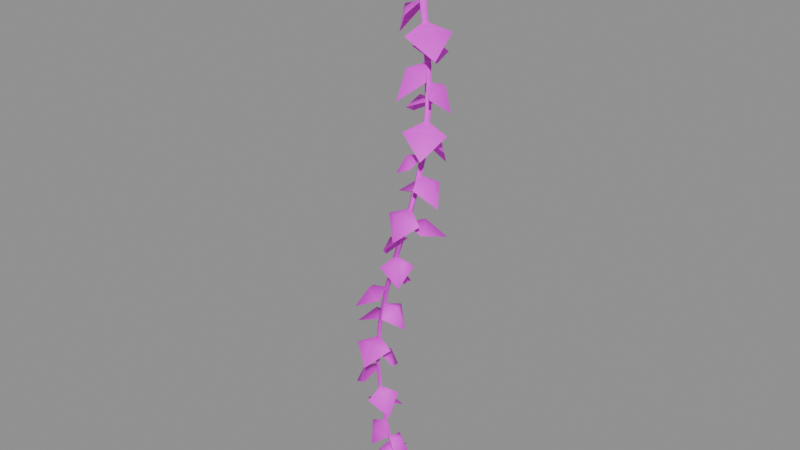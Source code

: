 # Source: vine-pendant.blend  (saved by Blender 5.2.44; exported with 4.5.12 LTS)
import bpy
from mathutils import Matrix  # noqa: F401  (used for matrix-valued properties, if any)

bpy.ops.wm.read_factory_settings(use_empty=True)
scene = bpy.context.scene
scene.name = 'Scene'

# ---- images (referenced by path relative to the original .blend; pixels are not part of the script)
import os
ASSET_DIR = os.environ.get("B2B_ASSET_DIR", "")  # directory of the original .blend (textures are referenced by path, not embedded)
HERE = os.path.dirname(os.path.abspath(__file__))  # packed textures are extracted next to this script under _unpacked/

def load_image(name, relpath, width, height, colorspace="sRGB"):
    """Load a texture the original file referenced (path relative to the .blend, or extracted next to this script)."""
    p = next((c for c in (os.path.join(HERE, relpath), os.path.join(ASSET_DIR, relpath)) if relpath and os.path.exists(c)), "")
    if p:
        img = bpy.data.images.load(p, check_existing=True)
        img.name = name
    else:  # same state as the original file: an image datablock whose file is absent (Cycles renders it pink)
        img = bpy.data.images.new(name, width, height)
        img.source = "FILE"
        img.filepath = "//" + (relpath or name)
    img.colorspace_settings.name = colorspace
    return img
img_botany_palette_basecolor = load_image('botany_palette_basecolor', 'textures/botany_palette_basecolor.png', 1024, 1024, 'sRGB')

# ---- materials (node trees are filled in below, after node groups)
mat_botany___leaf_and_stem_palette = bpy.data.materials.new('Botany • leaf and stem palette')

# ---- material node trees
mat_botany___leaf_and_stem_palette.use_nodes = True; mat_botany___leaf_and_stem_palette.node_tree.nodes.clear()
_N = mat_botany___leaf_and_stem_palette.node_tree.nodes; _L = mat_botany___leaf_and_stem_palette.node_tree.links
n0 = _N.new('ShaderNodeBsdfPrincipled'); n0.name = 'Principled BSDF'; n0.location = (-200, 100)
n0.inputs[2].default_value = 0.62
n0.inputs[3].default_value = 1.45
n0.inputs[10].default_value = 0.005
n1 = _N.new('ShaderNodeOutputMaterial'); n1.name = 'Material Output'; n1.location = (200, 100)
n2 = _N.new('ShaderNodeTexImage'); n2.name = 'Image Texture'; n2.location = (-500, 300)
n2.image = img_botany_palette_basecolor
_L.new(n0.outputs[0], n1.inputs[0])
_L.new(n2.outputs[0], n0.inputs[0])
n1.is_active_output = True

# ---- meshes
me_vine_pendant_mesh = bpy.data.meshes.new('vine_pendant_mesh')
me_vine_pendant_mesh.from_pydata([(0.0, -0.009989, -0.000474), (-0.009995, 1.432e-05, -0.0003018), (-1.224e-18, 0.009989, 0.000474), (0.009995, -1.432e-05, 0.0003018), (0.002649, -0.005461, -0.08798), (-0.006963, 0.004177, -0.08803), (0.002647, 0.01376, -0.08702), (0.01226, 0.004127, -0.08697), (0.009595, -0.0005103, -0.1755), (0.0003802, 0.008768, -0.1758), (0.009593, 0.01797, -0.1745), (0.01881, 0.008688, -0.1742), (0.01812, 0.004047, -0.2629), (0.009285, 0.01295, -0.2633), (0.01813, 0.02178, -0.2621), (0.02697, 0.01288, -0.2617), (0.02458, 0.007415, -0.3502), (0.01611, 0.01594, -0.3504), (0.02461, 0.02441, -0.3498), (0.03309, 0.01589, -0.3496), (0.02548, 0.008895, -0.4375), (0.01737, 0.01704, -0.4372), (0.02551, 0.02515, -0.4375), (0.03361, 0.017, -0.4378), (0.01853, 0.007963, -0.5248), (0.01083, 0.01574, -0.524), (0.01852, 0.02346, -0.5252), (0.02621, 0.01568, -0.526), (0.003497, 0.004327, -0.6121), (-0.003767, 0.01174, -0.611), (0.003417, 0.01905, -0.6129), (0.01068, 0.01164, -0.614), (-0.01746, -0.002033, -0.6994), (-0.02433, 0.005008, -0.6983), (-0.01762, 0.01191, -0.7006), (-0.01075, 0.00487, -0.7017), (-0.04008, -0.01084, -0.7868), (-0.04664, -0.004203, -0.786), (-0.04031, 0.002323, -0.7882), (-0.03374, -0.004318, -0.789), (-0.05885, -0.02154, -0.8742), (-0.06515, -0.01535, -0.874), (-0.05911, -0.00915, -0.8758), (-0.05281, -0.01535, -0.876), (-0.06828, -0.03332, -0.9617), (-0.07428, -0.02761, -0.9623), (-0.06853, -0.02169, -0.9633), (-0.06253, -0.02741, -0.9627), (-0.0643, -0.04518, -1.049), (-0.06987, -0.03994, -1.051), (-0.06454, -0.03428, -1.051), (-0.05897, -0.03952, -1.049), (-0.04546, -0.05599, -1.137), (-0.05051, -0.05119, -1.139), (-0.04571, -0.04582, -1.138), (-0.04066, -0.05061, -1.136), (-0.01363, -0.0646, -1.225), (-0.01818, -0.06019, -1.227), (-0.01394, -0.05515, -1.225), (-0.009386, -0.05955, -1.223), (0.02606, -0.06994, -1.312), (0.02187, -0.06588, -1.314), (0.02564, -0.06122, -1.313), (0.02983, -0.06527, -1.311), (0.06593, -0.07111, -1.4), (0.06207, -0.0674, -1.402), (0.06547, -0.06313, -1.4), (0.06933, -0.06685, -1.398), (0.06702, -0.06718, -1.403), (0.001741, 0.002729, -0.05752), (0.02751, 0.04574, -0.07301), (0.02751, -0.04028, -0.07301), (0.04307, 0.002729, -0.05383), (0.07448, 0.002729, -0.1068), (0.003517, 0.004724, -0.09844), (-0.04053, -0.005478, -0.1133), (0.009826, 0.0495, -0.1133), (-0.02629, 0.03203, -0.09545), (-0.04981, 0.05357, -0.1459), (0.006759, 0.00686, -0.1393), (0.04693, -0.02105, -0.1573), (-0.02793, -0.02763, -0.1573), (0.01105, -0.04201, -0.1374), (0.0145, -0.08133, -0.197), (0.01009, 0.008973, -0.1801), (-0.004915, 0.05848, -0.1911), (0.0618, 0.007344, -0.1911), (0.03599, 0.04276, -0.1688), (0.06259, 0.07746, -0.217), (0.01407, 0.01092, -0.2209), (0.001924, -0.02793, -0.2443), (-0.01068, 0.04325, -0.2443), (-0.02438, 0.004118, -0.2332), (-0.0361, 0.002043, -0.2921), (0.01805, 0.01288, -0.2617), (0.06327, 0.04199, -0.2824), (0.01086, -0.04043, -0.2824), (0.05385, -0.00989, -0.2653), (0.07077, -0.02065, -0.3257), (0.02109, 0.01429, -0.3026), (-0.022, 0.0232, -0.3229), (0.05389, 0.04362, -0.3229), (0.01109, 0.05144, -0.3094), (0.00692, 0.06696, -0.3651), (0.02412, 0.01569, -0.3435), (0.05494, -0.02755, -0.3671), (-0.02899, 0.01601, -0.3671), (0.002905, -0.02518, -0.3503), (-0.006653, -0.04359, -0.4162), (0.02495, 0.01635, -0.3845), (0.02518, 0.06688, -0.4041), (0.05772, -0.02212, -0.4041), (0.05939, 0.02894, -0.3899), (0.07015, 0.03287, -0.4446), (0.02537, 0.01687, -0.4255), (-0.009243, -0.01137, -0.438), (0.02073, 0.0613, -0.438), (-0.006059, 0.02983, -0.4211), (-0.03008, 0.03973, -0.4653), (0.02319, 0.01659, -0.4664), (0.07354, 0.01745, -0.4887), (-0.009703, -0.02154, -0.4887), (0.04074, -0.02087, -0.474), (0.04716, -0.03458, -0.5348), (0.01993, 0.01598, -0.5073), (-0.01282, 0.04639, -0.528), (0.06419, 0.02227, -0.528), (0.03137, 0.05248, -0.5147), (0.03573, 0.0664, -0.5707), (0.01458, 0.01466, -0.5479), (0.01754, -0.02943, -0.5606), (-0.02222, 0.03911, -0.5606), (-0.01353, -0.001648, -0.5447), (-0.03305, -0.01297, -0.5882), (0.007627, 0.0128, -0.5883), (0.03684, 0.04298, -0.6068), (0.02153, -0.02684, -0.6068), (0.04596, 0.004393, -0.5923), (0.06765, -0.0003642, -0.646), (-0.0003634, 0.01046, -0.6284), (-0.0475, 0.01259, -0.6411), (0.01354, 0.05555, -0.6411), (-0.02476, 0.04513, -0.621), (-0.0477, 0.07772, -0.67), (-0.009909, 0.007392, -0.6682), (0.03373, -0.01733, -0.6897), (-0.05839, -0.005446, -0.6897), (-0.01493, -0.03153, -0.6756), (-0.01654, -0.04401, -0.734), (-0.01959, 0.004106, -0.7079), (-0.02151, 0.05333, -0.7167), (0.02861, -0.00607, -0.7167), (0.01176, 0.03056, -0.6946), (0.04688, 0.06019, -0.7384), (-0.02982, -4.789e-05, -0.7474), (-0.04707, -0.04006, -0.7636), (-0.04376, 0.04123, -0.7636), (-0.06122, 0.001231, -0.7508), (-0.07276, 0.001701, -0.797), (-0.04005, -0.004202, -0.7869), (-0.002506, 0.01062, -0.8062), (-0.05463, -0.04183, -0.8062), (-0.01608, -0.02802, -0.795), (-0.008723, -0.03533, -0.8456), (-0.04862, -0.009233, -0.8267), (-0.08962, 0.004845, -0.8438), (-0.009116, 0.008624, -0.8438), (-0.05014, 0.02317, -0.8312), (-0.05068, 0.03465, -0.8791), (-0.05716, -0.01428, -0.8666), (-0.04637, -0.05621, -0.8795), (-0.1004, -0.01123, -0.8795), (-0.08186, -0.04392, -0.8617), (-0.1031, -0.06945, -0.9083), (-0.06241, -0.01977, -0.9068), (-0.04829, 0.02301, -0.9234), (-0.03742, -0.05725, -0.9234), (-0.02695, -0.01497, -0.9084), (-0.007969, -0.0124, -0.9584), (-0.06676, -0.02538, -0.9472), (-0.1137, -0.04927, -0.9585), (-0.06076, 0.0269, -0.9585), (-0.09714, -0.004284, -0.9377), (-0.125, 0.01505, -0.984), (-0.06726, -0.03103, -0.9877), (-0.02159, -0.04613, -1.002), (-0.102, -0.06429, -1.002), (-0.05862, -0.06926, -0.9833), (-0.05182, -0.09939, -1.033), (-0.06541, -0.03671, -1.028), (-0.0975, 0.0008753, -1.042), (-0.01674, -0.04531, -1.042), (-0.05015, -0.01003, -1.026), (-0.04229, 0.003724, -1.07), (-0.06043, -0.0421, -1.069), (-0.066, -0.08809, -1.084), (-0.09167, -0.0079, -1.084), (-0.09305, -0.05254, -1.068), (-0.1119, -0.05857, -1.115), (-0.05186, -0.04718, -1.108), (-0.02059, -0.02047, -1.127), (-0.05186, -0.08831, -1.127), (-0.02075, -0.06152, -1.114), (-0.008881, -0.06699, -1.165), (-0.04186, -0.05196, -1.148), (-0.0893, -0.04899, -1.157), (-0.01073, -0.01602, -1.157), (-0.054, -0.02302, -1.139), (-0.06509, 0.003402, -1.179), (-0.02791, -0.05589, -1.186), (0.002135, -0.08143, -1.204), (-0.06733, -0.05652, -1.204), (-0.03818, -0.08454, -1.193), (-0.04065, -0.09143, -1.24), (-0.01396, -0.05982, -1.225), (-0.01637, -0.02146, -1.236), (0.01632, -0.08351, -1.236), (0.01039, -0.047, -1.223), (0.02505, -0.03927, -1.261), (0.002901, -0.06228, -1.262), (-0.03017, -0.1049, -1.27), (-0.004978, -0.008901, -1.27), (-0.02638, -0.05459, -1.249), (-0.0556, -0.04693, -1.289), (0.0198, -0.06471, -1.299), (0.06977, -0.05166, -1.317), (-0.01272, -0.1048, -1.317), (0.03848, -0.09368, -1.303), (0.04369, -0.1018, -1.355), (0.03676, -0.066, -1.336), (-0.008538, -0.03941, -1.349), (0.08831, -0.05594, -1.349), (0.04212, -0.03461, -1.331), (0.04555, -0.01448, -1.376), (0.05376, -0.06666, -1.374), (0.05975, -0.1131, -1.382), (0.01021, -0.04934, -1.382), (0.02765, -0.08693, -1.362), (-3.235e-05, -0.1084, -1.401)], [], [(0, 5, 4), (1, 6, 5), (2, 7, 6), (3, 4, 7), (4, 9, 8), (5, 10, 9), (6, 11, 10), (7, 8, 11), (8, 13, 12), (9, 14, 13), (10, 15, 14), (11, 12, 15), (12, 17, 16), (13, 18, 17), (14, 19, 18), (15, 16, 19), (16, 21, 20), (17, 22, 21), (18, 23, 22), (19, 20, 23), (20, 25, 24), (21, 26, 25), (22, 27, 26), (23, 24, 27), (24, 29, 28), (25, 30, 29), (26, 31, 30), (27, 28, 31), (28, 33, 32), (29, 34, 33), (30, 35, 34), (31, 32, 35), (32, 37, 36), (33, 38, 37), (34, 39, 38), (35, 36, 39), (36, 41, 40), (37, 42, 41), (38, 43, 42), (39, 40, 43), (40, 45, 44), (41, 46, 45), (42, 47, 46), (43, 44, 47), (44, 49, 48), (45, 50, 49), (46, 51, 50), (47, 48, 51), (48, 53, 52), (49, 54, 53), (50, 55, 54), (51, 52, 55), (52, 57, 56), (53, 58, 57), (54, 59, 58), (55, 56, 59), (56, 61, 60), (57, 62, 61), (58, 63, 62), (59, 60, 63), (60, 65, 64), (61, 66, 65), (62, 67, 66), (63, 64, 67), (64, 65, 68), (65, 66, 68), (66, 67, 68), (67, 64, 68), (69, 72, 70), (69, 71, 72), (70, 72, 73), (72, 71, 73), (74, 77, 75), (74, 76, 77), (75, 77, 78), (77, 76, 78), (79, 82, 80), (79, 81, 82), (80, 82, 83), (82, 81, 83), (84, 87, 85), (84, 86, 87), (85, 87, 88), (87, 86, 88), (89, 92, 90), (89, 91, 92), (90, 92, 93), (92, 91, 93), (94, 97, 95), (94, 96, 97), (95, 97, 98), (97, 96, 98), (99, 102, 100), (99, 101, 102), (100, 102, 103), (102, 101, 103), (104, 107, 105), (104, 106, 107), (105, 107, 108), (107, 106, 108), (109, 112, 110), (109, 111, 112), (110, 112, 113), (112, 111, 113), (114, 117, 115), (114, 116, 117), (115, 117, 118), (117, 116, 118), (119, 122, 120), (119, 121, 122), (120, 122, 123), (122, 121, 123), (124, 127, 125), (124, 126, 127), (125, 127, 128), (127, 126, 128), (129, 132, 130), (129, 131, 132), (130, 132, 133), (132, 131, 133), (134, 137, 135), (134, 136, 137), (135, 137, 138), (137, 136, 138), (139, 142, 140), (139, 141, 142), (140, 142, 143), (142, 141, 143), (144, 147, 145), (144, 146, 147), (145, 147, 148), (147, 146, 148), (149, 152, 150), (149, 151, 152), (150, 152, 153), (152, 151, 153), (154, 157, 155), (154, 156, 157), (155, 157, 158), (157, 156, 158), (159, 162, 160), (159, 161, 162), (160, 162, 163), (162, 161, 163), (164, 167, 165), (164, 166, 167), (165, 167, 168), (167, 166, 168), (169, 172, 170), (169, 171, 172), (170, 172, 173), (172, 171, 173), (174, 177, 175), (174, 176, 177), (175, 177, 178), (177, 176, 178), (179, 182, 180), (179, 181, 182), (180, 182, 183), (182, 181, 183), (184, 187, 185), (184, 186, 187), (185, 187, 188), (187, 186, 188), (189, 192, 190), (189, 191, 192), (190, 192, 193), (192, 191, 193), (194, 197, 195), (194, 196, 197), (195, 197, 198), (197, 196, 198), (199, 202, 200), (199, 201, 202), (200, 202, 203), (202, 201, 203), (204, 207, 205), (204, 206, 207), (205, 207, 208), (207, 206, 208), (209, 212, 210), (209, 211, 212), (210, 212, 213), (212, 211, 213), (214, 217, 215), (214, 216, 217), (215, 217, 218), (217, 216, 218), (219, 222, 220), (219, 221, 222), (220, 222, 223), (222, 221, 223), (224, 227, 225), (224, 226, 227), (225, 227, 228), (227, 226, 228), (229, 232, 230), (229, 231, 232), (230, 232, 233), (232, 231, 233), (234, 237, 235), (234, 236, 237), (235, 237, 238), (237, 236, 238), (0, 1, 5), (1, 2, 6), (2, 3, 7), (3, 0, 4), (4, 5, 9), (5, 6, 10), (6, 7, 11), (7, 4, 8), (8, 9, 13), (9, 10, 14), (10, 11, 15), (11, 8, 12), (12, 13, 17), (13, 14, 18), (14, 15, 19), (15, 12, 16), (16, 17, 21), (17, 18, 22), (18, 19, 23), (19, 16, 20), (20, 21, 25), (21, 22, 26), (22, 23, 27), (23, 20, 24), (24, 25, 29), (25, 26, 30), (26, 27, 31), (27, 24, 28), (28, 29, 33), (29, 30, 34), (30, 31, 35), (31, 28, 32), (32, 33, 37), (33, 34, 38), (34, 35, 39), (35, 32, 36), (36, 37, 41), (37, 38, 42), (38, 39, 43), (39, 36, 40), (40, 41, 45), (41, 42, 46), (42, 43, 47), (43, 40, 44), (44, 45, 49), (45, 46, 50), (46, 47, 51), (47, 44, 48), (48, 49, 53), (49, 50, 54), (50, 51, 55), (51, 48, 52), (52, 53, 57), (53, 54, 58), (54, 55, 59), (55, 52, 56), (56, 57, 61), (57, 58, 62), (58, 59, 63), (59, 56, 60), (60, 61, 65), (61, 62, 66), (62, 63, 67), (63, 60, 64)])
me_vine_pendant_mesh.polygons.foreach_set('use_smooth', [True] * 268)
_k = set([(0, 4), (1, 5), (2, 6), (3, 7), (4, 8), (5, 9), (6, 10), (7, 11), (8, 12), (9, 13), (10, 14), (11, 15), (12, 16), (13, 17), (14, 18), (15, 19), (16, 20), (17, 21), (18, 22), (19, 23), (20, 24), (21, 25), (22, 26), (23, 27), (24, 28), (25, 29), (26, 30), (27, 31), (28, 32), (29, 33), (30, 34), (31, 35), (32, 36), (33, 37), (34, 38), (35, 39), (36, 40), (37, 41), (38, 42), (39, 43), (40, 44), (41, 45), (42, 46), (43, 47), (44, 48), (45, 49), (46, 50), (47, 51), (48, 52), (49, 53), (50, 54), (51, 55), (52, 56), (53, 57), (54, 58), (55, 59), (56, 60), (57, 61), (58, 62), (59, 63), (60, 64), (61, 65), (62, 66), (63, 67), (64, 65), (64, 67), (64, 68), (65, 66), (65, 68), (66, 67), (66, 68), (67, 68), (69, 72), (70, 72), (71, 72), (72, 73), (74, 77), (75, 77), (76, 77), (77, 78), (79, 82), (80, 82), (81, 82), (82, 83), (84, 87), (85, 87), (86, 87), (87, 88), (89, 92), (90, 92), (91, 92), (92, 93), (94, 97), (95, 97), (96, 97), (97, 98), (99, 102), (100, 102), (101, 102), (102, 103), (104, 107), (105, 107), (106, 107), (107, 108), (109, 112), (110, 112), (111, 112), (112, 113), (114, 117), (115, 117), (116, 117), (117, 118), (119, 122), (120, 122), (121, 122), (122, 123), (124, 127), (125, 127), (126, 127), (127, 128), (129, 132), (130, 132), (131, 132), (132, 133), (134, 137), (135, 137), (136, 137), (137, 138), (139, 142), (140, 142), (141, 142), (142, 143), (144, 147), (145, 147), (146, 147), (147, 148), (149, 152), (150, 152), (151, 152), (152, 153), (154, 157), (155, 157), (156, 157), (157, 158), (159, 162), (160, 162), (161, 162), (162, 163), (164, 167), (165, 167), (166, 167), (167, 168), (169, 172), (170, 172), (171, 172), (172, 173), (174, 177), (175, 177), (176, 177), (177, 178), (179, 182), (180, 182), (181, 182), (182, 183), (184, 187), (185, 187), (186, 187), (187, 188), (190, 192), (191, 192), (192, 193), (194, 197), (195, 197), (196, 197), (197, 198), (199, 202), (200, 202), (201, 202), (202, 203), (204, 207), (205, 207), (206, 207), (207, 208), (209, 212), (210, 212), (211, 212), (212, 213), (214, 217), (215, 217), (216, 217), (217, 218), (220, 222), (221, 222), (222, 223), (225, 227), (226, 227), (227, 228), (230, 232), (231, 232), (232, 233), (234, 237), (235, 237), (236, 237), (237, 238)])
me_vine_pendant_mesh.attributes.new('sharp_edge', 'BOOLEAN', 'EDGE').data.foreach_set('value', [ (min(e.vertices), max(e.vertices)) in _k for e in me_vine_pendant_mesh.edges])
_uv = me_vine_pendant_mesh.uv_layers.new(name='Float2')
_uv.uv.foreach_set('vector', [0.125, 0.02344, 0.125, 0.0358, 0.125, 0.0358, 0.125, 0.02344, 0.125, 0.0358, 0.125, 0.0358, 0.125, 0.02344, 0.125, 0.0358, 0.125, 0.0358, 0.125, 0.02344, 0.125, 0.0358, 0.125, 0.0358, 0.125, 0.0358, 0.125, 0.04819, 0.125, 0.04819, 0.125, 0.0358, 0.125, 0.04819, 0.125, 0.04819, 0.125, 0.0358, 0.125, 0.04819, 0.125, 0.04819, 0.125, 0.0358, 0.125, 0.04819, 0.125, 0.04819, 0.125, 0.04819, 0.125, 0.06061, 0.125, 0.06061, 0.125, 0.04819, 0.125, 0.06061, 0.125, 0.06061, 0.125, 0.04819, 0.125, 0.06061, 0.125, 0.06061, 0.125, 0.04819, 0.125, 0.06061, 0.125, 0.06061, 0.125, 0.06061, 0.125, 0.07299, 0.125, 0.07299, 0.125, 0.06061, 0.125, 0.07299, 0.125, 0.07299, 0.125, 0.06061, 0.125, 0.07299, 0.125, 0.07299, 0.125, 0.06061, 0.125, 0.07299, 0.125, 0.07299, 0.125, 0.07299, 0.125, 0.08533, 0.125, 0.08533, 0.125, 0.07299, 0.125, 0.08533, 0.125, 0.08533, 0.125, 0.07299, 0.125, 0.08533, 0.125, 0.08533, 0.125, 0.07299, 0.125, 0.08533, 0.125, 0.08533, 0.125, 0.08533, 0.125, 0.09772, 0.125, 0.09772, 0.125, 0.08533, 0.125, 0.09772, 0.125, 0.09772, 0.125, 0.08533, 0.125, 0.09772, 0.125, 0.09772, 0.125, 0.08533, 0.125, 0.09772, 0.125, 0.09772, 0.125, 0.09772, 0.125, 0.1103, 0.125, 0.1103, 0.125, 0.09772, 0.125, 0.1103, 0.125, 0.1103, 0.125, 0.09772, 0.125, 0.1103, 0.125, 0.1103, 0.125, 0.09772, 0.125, 0.1103, 0.125, 0.1103, 0.125, 0.1103, 0.125, 0.123, 0.125, 0.123, 0.125, 0.1103, 0.125, 0.123, 0.125, 0.123, 0.125, 0.1103, 0.125, 0.123, 0.125, 0.123, 0.125, 0.1103, 0.125, 0.123, 0.125, 0.123, 0.125, 0.123, 0.125, 0.1358, 0.125, 0.1358, 0.125, 0.123, 0.125, 0.1358, 0.125, 0.1358, 0.125, 0.123, 0.125, 0.1358, 0.125, 0.1358, 0.125, 0.123, 0.125, 0.1358, 0.125, 0.1358, 0.125, 0.1358, 0.125, 0.1485, 0.125, 0.1485, 0.125, 0.1358, 0.125, 0.1485, 0.125, 0.1485, 0.125, 0.1358, 0.125, 0.1485, 0.125, 0.1485, 0.125, 0.1358, 0.125, 0.1485, 0.125, 0.1485, 0.125, 0.1485, 0.125, 0.161, 0.125, 0.161, 0.125, 0.1485, 0.125, 0.161, 0.125, 0.161, 0.125, 0.1485, 0.125, 0.161, 0.125, 0.161, 0.125, 0.1485, 0.125, 0.161, 0.125, 0.161, 0.125, 0.161, 0.125, 0.1735, 0.125, 0.1735, 0.125, 0.161, 0.125, 0.1735, 0.125, 0.1735, 0.125, 0.161, 0.125, 0.1735, 0.125, 0.1735, 0.125, 0.161, 0.125, 0.1735, 0.125, 0.1735, 0.125, 0.1735, 0.125, 0.1862, 0.125, 0.1862, 0.125, 0.1735, 0.125, 0.1862, 0.125, 0.1862, 0.125, 0.1735, 0.125, 0.1862, 0.125, 0.1862, 0.125, 0.1735, 0.125, 0.1862, 0.125, 0.1862, 0.125, 0.1862, 0.125, 0.1994, 0.125, 0.1994, 0.125, 0.1862, 0.125, 0.1994, 0.125, 0.1994, 0.125, 0.1862, 0.125, 0.1994, 0.125, 0.1994, 0.125, 0.1862, 0.125, 0.1994, 0.125, 0.1994, 0.125, 0.1994, 0.125, 0.213, 0.125, 0.213, 0.125, 0.1994, 0.125, 0.213, 0.125, 0.213, 0.125, 0.1994, 0.125, 0.213, 0.125, 0.213, 0.125, 0.1994, 0.125, 0.213, 0.125, 0.213, 0.125, 0.213, 0.125, 0.2266, 0.125, 0.2266, 0.125, 0.213, 0.125, 0.2266, 0.125, 0.2266, 0.125, 0.213, 0.125, 0.2266, 0.125, 0.2266, 0.125, 0.213, 0.125, 0.2266, 0.125, 0.2266, 0.125, 0.2266, 0.125, 0.2266, 0.125, 0.2266, 0.125, 0.2266, 0.125, 0.2266, 0.125, 0.2266, 0.125, 0.2266, 0.125, 0.2266, 0.125, 0.2266, 0.125, 0.2266, 0.125, 0.2266, 0.125, 0.2266, 0.375, 0.5234, 0.375, 0.625, 0.375, 0.5945, 0.375, 0.5234, 0.375, 0.5945, 0.375, 0.625, 0.375, 0.5945, 0.375, 0.625, 0.375, 0.7266, 0.375, 0.625, 0.375, 0.5945, 0.375, 0.7266, 0.375, 0.5234, 0.375, 0.625, 0.375, 0.5945, 0.375, 0.5234, 0.375, 0.5945, 0.375, 0.625, 0.375, 0.5945, 0.375, 0.625, 0.375, 0.7266, 0.375, 0.625, 0.375, 0.5945, 0.375, 0.7266, 0.375, 0.5234, 0.375, 0.625, 0.375, 0.5945, 0.375, 0.5234, 0.375, 0.5945, 0.375, 0.625, 0.375, 0.5945, 0.375, 0.625, 0.375, 0.7266, 0.375, 0.625, 0.375, 0.5945, 0.375, 0.7266, 0.375, 0.5234, 0.375, 0.625, 0.375, 0.5945, 0.375, 0.5234, 0.375, 0.5945, 0.375, 0.625, 0.375, 0.5945, 0.375, 0.625, 0.375, 0.7266, 0.375, 0.625, 0.375, 0.5945, 0.375, 0.7266, 0.375, 0.5234, 0.375, 0.625, 0.375, 0.5945, 0.375, 0.5234, 0.375, 0.5945, 0.375, 0.625, 0.375, 0.5945, 0.375, 0.625, 0.375, 0.7266, 0.375, 0.625, 0.375, 0.5945, 0.375, 0.7266, 0.375, 0.5234, 0.375, 0.625, 0.375, 0.5945, 0.375, 0.5234, 0.375, 0.5945, 0.375, 0.625, 0.375, 0.5945, 0.375, 0.625, 0.375, 0.7266, 0.375, 0.625, 0.375, 0.5945, 0.375, 0.7266, 0.375, 0.5234, 0.375, 0.625, 0.375, 0.5945, 0.375, 0.5234, 0.375, 0.5945, 0.375, 0.625, 0.375, 0.5945, 0.375, 0.625, 0.375, 0.7266, 0.375, 0.625, 0.375, 0.5945, 0.375, 0.7266, 0.375, 0.5234, 0.375, 0.625, 0.375, 0.5945, 0.375, 0.5234, 0.375, 0.5945, 0.375, 0.625, 0.375, 0.5945, 0.375, 0.625, 0.375, 0.7266, 0.375, 0.625, 0.375, 0.5945, 0.375, 0.7266, 0.375, 0.5234, 0.375, 0.625, 0.375, 0.5945, 0.375, 0.5234, 0.375, 0.5945, 0.375, 0.625, 0.375, 0.5945, 0.375, 0.625, 0.375, 0.7266, 0.375, 0.625, 0.375, 0.5945, 0.375, 0.7266, 0.375, 0.5234, 0.375, 0.625, 0.375, 0.5945, 0.375, 0.5234, 0.375, 0.5945, 0.375, 0.625, 0.375, 0.5945, 0.375, 0.625, 0.375, 0.7266, 0.375, 0.625, 0.375, 0.5945, 0.375, 0.7266, 0.375, 0.5234, 0.375, 0.625, 0.375, 0.5945, 0.375, 0.5234, 0.375, 0.5945, 0.375, 0.625, 0.375, 0.5945, 0.375, 0.625, 0.375, 0.7266, 0.375, 0.625, 0.375, 0.5945, 0.375, 0.7266, 0.375, 0.5234, 0.375, 0.625, 0.375, 0.5945, 0.375, 0.5234, 0.375, 0.5945, 0.375, 0.625, 0.375, 0.5945, 0.375, 0.625, 0.375, 0.7266, 0.375, 0.625, 0.375, 0.5945, 0.375, 0.7266, 0.375, 0.5234, 0.375, 0.625, 0.375, 0.5945, 0.375, 0.5234, 0.375, 0.5945, 0.375, 0.625, 0.375, 0.5945, 0.375, 0.625, 0.375, 0.7266, 0.375, 0.625, 0.375, 0.5945, 0.375, 0.7266, 0.375, 0.5234, 0.375, 0.625, 0.375, 0.5945, 0.375, 0.5234, 0.375, 0.5945, 0.375, 0.625, 0.375, 0.5945, 0.375, 0.625, 0.375, 0.7266, 0.375, 0.625, 0.375, 0.5945, 0.375, 0.7266, 0.375, 0.5234, 0.375, 0.625, 0.375, 0.5945, 0.375, 0.5234, 0.375, 0.5945, 0.375, 0.625, 0.375, 0.5945, 0.375, 0.625, 0.375, 0.7266, 0.375, 0.625, 0.375, 0.5945, 0.375, 0.7266, 0.375, 0.5234, 0.375, 0.625, 0.375, 0.5945, 0.375, 0.5234, 0.375, 0.5945, 0.375, 0.625, 0.375, 0.5945, 0.375, 0.625, 0.375, 0.7266, 0.375, 0.625, 0.375, 0.5945, 0.375, 0.7266, 0.375, 0.5234, 0.375, 0.625, 0.375, 0.5945, 0.375, 0.5234, 0.375, 0.5945, 0.375, 0.625, 0.375, 0.5945, 0.375, 0.625, 0.375, 0.7266, 0.375, 0.625, 0.375, 0.5945, 0.375, 0.7266, 0.375, 0.5234, 0.375, 0.625, 0.375, 0.5945, 0.375, 0.5234, 0.375, 0.5945, 0.375, 0.625, 0.375, 0.5945, 0.375, 0.625, 0.375, 0.7266, 0.375, 0.625, 0.375, 0.5945, 0.375, 0.7266, 0.375, 0.5234, 0.375, 0.625, 0.375, 0.5945, 0.375, 0.5234, 0.375, 0.5945, 0.375, 0.625, 0.375, 0.5945, 0.375, 0.625, 0.375, 0.7266, 0.375, 0.625, 0.375, 0.5945, 0.375, 0.7266, 0.375, 0.5234, 0.375, 0.625, 0.375, 0.5945, 0.375, 0.5234, 0.375, 0.5945, 0.375, 0.625, 0.375, 0.5945, 0.375, 0.625, 0.375, 0.7266, 0.375, 0.625, 0.375, 0.5945, 0.375, 0.7266, 0.375, 0.5234, 0.375, 0.625, 0.375, 0.5945, 0.375, 0.5234, 0.375, 0.5945, 0.375, 0.625, 0.375, 0.5945, 0.375, 0.625, 0.375, 0.7266, 0.375, 0.625, 0.375, 0.5945, 0.375, 0.7266, 0.375, 0.5234, 0.375, 0.625, 0.375, 0.5945, 0.375, 0.5234, 0.375, 0.5945, 0.375, 0.625, 0.375, 0.5945, 0.375, 0.625, 0.375, 0.7266, 0.375, 0.625, 0.375, 0.5945, 0.375, 0.7266, 0.375, 0.5234, 0.375, 0.625, 0.375, 0.5945, 0.375, 0.5234, 0.375, 0.5945, 0.375, 0.625, 0.375, 0.5945, 0.375, 0.625, 0.375, 0.7266, 0.375, 0.625, 0.375, 0.5945, 0.375, 0.7266, 0.375, 0.5234, 0.375, 0.625, 0.375, 0.5945, 0.375, 0.5234, 0.375, 0.5945, 0.375, 0.625, 0.375, 0.5945, 0.375, 0.625, 0.375, 0.7266, 0.375, 0.625, 0.375, 0.5945, 0.375, 0.7266, 0.375, 0.5234, 0.375, 0.625, 0.375, 0.5945, 0.375, 0.5234, 0.375, 0.5945, 0.375, 0.625, 0.375, 0.5945, 0.375, 0.625, 0.375, 0.7266, 0.375, 0.625, 0.375, 0.5945, 0.375, 0.7266, 0.375, 0.5234, 0.375, 0.625, 0.375, 0.5945, 0.375, 0.5234, 0.375, 0.5945, 0.375, 0.625, 0.375, 0.5945, 0.375, 0.625, 0.375, 0.7266, 0.375, 0.625, 0.375, 0.5945, 0.375, 0.7266, 0.375, 0.5234, 0.375, 0.625, 0.375, 0.5945, 0.375, 0.5234, 0.375, 0.5945, 0.375, 0.625, 0.375, 0.5945, 0.375, 0.625, 0.375, 0.7266, 0.375, 0.625, 0.375, 0.5945, 0.375, 0.7266, 0.375, 0.5234, 0.375, 0.625, 0.375, 0.5945, 0.375, 0.5234, 0.375, 0.5945, 0.375, 0.625, 0.375, 0.5945, 0.375, 0.625, 0.375, 0.7266, 0.375, 0.625, 0.375, 0.5945, 0.375, 0.7266, 0.375, 0.5234, 0.375, 0.625, 0.375, 0.5945, 0.375, 0.5234, 0.375, 0.5945, 0.375, 0.625, 0.375, 0.5945, 0.375, 0.625, 0.375, 0.7266, 0.375, 0.625, 0.375, 0.5945, 0.375, 0.7266, 0.375, 0.5234, 0.375, 0.625, 0.375, 0.5945, 0.375, 0.5234, 0.375, 0.5945, 0.375, 0.625, 0.375, 0.5945, 0.375, 0.625, 0.375, 0.7266, 0.375, 0.625, 0.375, 0.5945, 0.375, 0.7266, 0.375, 0.5234, 0.375, 0.625, 0.375, 0.5945, 0.375, 0.5234, 0.375, 0.5945, 0.375, 0.625, 0.375, 0.5945, 0.375, 0.625, 0.375, 0.7266, 0.375, 0.625, 0.375, 0.5945, 0.375, 0.7266, 0.375, 0.5234, 0.375, 0.625, 0.375, 0.5945, 0.375, 0.5234, 0.375, 0.5945, 0.375, 0.625, 0.375, 0.5945, 0.375, 0.625, 0.375, 0.7266, 0.375, 0.625, 0.375, 0.5945, 0.375, 0.7266, 0.375, 0.5234, 0.375, 0.625, 0.375, 0.5945, 0.375, 0.5234, 0.375, 0.5945, 0.375, 0.625, 0.375, 0.5945, 0.375, 0.625, 0.375, 0.7266, 0.375, 0.625, 0.375, 0.5945, 0.375, 0.7266, 0.375, 0.5234, 0.375, 0.625, 0.375, 0.5945, 0.375, 0.5234, 0.375, 0.5945, 0.375, 0.625, 0.375, 0.5945, 0.375, 0.625, 0.375, 0.7266, 0.375, 0.625, 0.375, 0.5945, 0.375, 0.7266, 0.125, 0.02344, 0.125, 0.02344, 0.125, 0.0358, 0.125, 0.02344, 0.125, 0.02344, 0.125, 0.0358, 0.125, 0.02344, 0.125, 0.02344, 0.125, 0.0358, 0.125, 0.02344, 0.125, 0.02344, 0.125, 0.0358, 0.125, 0.0358, 0.125, 0.0358, 0.125, 0.04819, 0.125, 0.0358, 0.125, 0.0358, 0.125, 0.04819, 0.125, 0.0358, 0.125, 0.0358, 0.125, 0.04819, 0.125, 0.0358, 0.125, 0.0358, 0.125, 0.04819, 0.125, 0.04819, 0.125, 0.04819, 0.125, 0.06061, 0.125, 0.04819, 0.125, 0.04819, 0.125, 0.06061, 0.125, 0.04819, 0.125, 0.04819, 0.125, 0.06061, 0.125, 0.04819, 0.125, 0.04819, 0.125, 0.06061, 0.125, 0.06061, 0.125, 0.06061, 0.125, 0.07299, 0.125, 0.06061, 0.125, 0.06061, 0.125, 0.07299, 0.125, 0.06061, 0.125, 0.06061, 0.125, 0.07299, 0.125, 0.06061, 0.125, 0.06061, 0.125, 0.07299, 0.125, 0.07299, 0.125, 0.07299, 0.125, 0.08533, 0.125, 0.07299, 0.125, 0.07299, 0.125, 0.08533, 0.125, 0.07299, 0.125, 0.07299, 0.125, 0.08533, 0.125, 0.07299, 0.125, 0.07299, 0.125, 0.08533, 0.125, 0.08533, 0.125, 0.08533, 0.125, 0.09772, 0.125, 0.08533, 0.125, 0.08533, 0.125, 0.09772, 0.125, 0.08533, 0.125, 0.08533, 0.125, 0.09772, 0.125, 0.08533, 0.125, 0.08533, 0.125, 0.09772, 0.125, 0.09772, 0.125, 0.09772, 0.125, 0.1103, 0.125, 0.09772, 0.125, 0.09772, 0.125, 0.1103, 0.125, 0.09772, 0.125, 0.09772, 0.125, 0.1103, 0.125, 0.09772, 0.125, 0.09772, 0.125, 0.1103, 0.125, 0.1103, 0.125, 0.1103, 0.125, 0.123, 0.125, 0.1103, 0.125, 0.1103, 0.125, 0.123, 0.125, 0.1103, 0.125, 0.1103, 0.125, 0.123, 0.125, 0.1103, 0.125, 0.1103, 0.125, 0.123, 0.125, 0.123, 0.125, 0.123, 0.125, 0.1358, 0.125, 0.123, 0.125, 0.123, 0.125, 0.1358, 0.125, 0.123, 0.125, 0.123, 0.125, 0.1358, 0.125, 0.123, 0.125, 0.123, 0.125, 0.1358, 0.125, 0.1358, 0.125, 0.1358, 0.125, 0.1485, 0.125, 0.1358, 0.125, 0.1358, 0.125, 0.1485, 0.125, 0.1358, 0.125, 0.1358, 0.125, 0.1485, 0.125, 0.1358, 0.125, 0.1358, 0.125, 0.1485, 0.125, 0.1485, 0.125, 0.1485, 0.125, 0.161, 0.125, 0.1485, 0.125, 0.1485, 0.125, 0.161, 0.125, 0.1485, 0.125, 0.1485, 0.125, 0.161, 0.125, 0.1485, 0.125, 0.1485, 0.125, 0.161, 0.125, 0.161, 0.125, 0.161, 0.125, 0.1735, 0.125, 0.161, 0.125, 0.161, 0.125, 0.1735, 0.125, 0.161, 0.125, 0.161, 0.125, 0.1735, 0.125, 0.161, 0.125, 0.161, 0.125, 0.1735, 0.125, 0.1735, 0.125, 0.1735, 0.125, 0.1862, 0.125, 0.1735, 0.125, 0.1735, 0.125, 0.1862, 0.125, 0.1735, 0.125, 0.1735, 0.125, 0.1862, 0.125, 0.1735, 0.125, 0.1735, 0.125, 0.1862, 0.125, 0.1862, 0.125, 0.1862, 0.125, 0.1994, 0.125, 0.1862, 0.125, 0.1862, 0.125, 0.1994, 0.125, 0.1862, 0.125, 0.1862, 0.125, 0.1994, 0.125, 0.1862, 0.125, 0.1862, 0.125, 0.1994, 0.125, 0.1994, 0.125, 0.1994, 0.125, 0.213, 0.125, 0.1994, 0.125, 0.1994, 0.125, 0.213, 0.125, 0.1994, 0.125, 0.1994, 0.125, 0.213, 0.125, 0.1994, 0.125, 0.1994, 0.125, 0.213, 0.125, 0.213, 0.125, 0.213, 0.125, 0.2266, 0.125, 0.213, 0.125, 0.213, 0.125, 0.2266, 0.125, 0.213, 0.125, 0.213, 0.125, 0.2266, 0.125, 0.213, 0.125, 0.213, 0.125, 0.2266])
me_vine_pendant_mesh.materials.append(mat_botany___leaf_and_stem_palette)
me_vine_pendant_mesh.update()
me_vine_pendant_mesh.normals_split_custom_set([tuple(v) for v in zip(*[iter([6.13e-05, -0.7667, 0.6421, -0.767, 0.01325, 0.6415, -0.0004075, -0.7637, 0.6455, -0.7606, 0.001267, 0.6492, -0.0005736, 0.7386, 0.6742, -0.767, 0.01321, 0.6415, 0.0001133, 0.7326, 0.6806, 0.7347, 0.008521, 0.6783, -0.0006317, 0.7386, 0.6741, 0.739, -0.0009331, 0.6737, -0.0004112, -0.7637, 0.6456, 0.7347, 0.008553, 0.6783, -0.0004075, -0.7637, 0.6455, -0.7697, 0.03442, 0.6375, 0.02957, -0.7579, 0.6517, -0.767, 0.01321, 0.6415, 0.02669, 0.7479, 0.6632, -0.7696, 0.03441, 0.6376, -0.0006317, 0.7386, 0.6741, 0.7353, 0.02391, 0.6773, 0.02661, 0.7479, 0.6633, 0.7347, 0.008553, 0.6783, 0.02956, -0.7579, 0.6517, 0.7353, 0.02395, 0.6773, 0.02957, -0.7579, 0.6517, -0.7538, 0.06051, 0.6543, 0.07684, -0.7469, 0.6605, -0.7696, 0.03441, 0.6376, 0.06894, 0.7629, 0.6428, -0.7538, 0.06055, 0.6543, 0.02661, 0.7479, 0.6633, 0.7567, 0.04375, 0.6523, 0.06888, 0.7629, 0.6429, 0.7353, 0.02395, 0.6773, 0.07685, -0.7469, 0.6605, 0.7567, 0.04375, 0.6523, 0.07684, -0.7469, 0.6605, -0.7202, 0.08982, 0.6879, 0.132, -0.7322, 0.6681, -0.7538, 0.06055, 0.6543, 0.1162, 0.7831, 0.6109, -0.7202, 0.08988, 0.6879, 0.06888, 0.7629, 0.6429, 0.7953, 0.06687, 0.6025, 0.1161, 0.7831, 0.6109, 0.7567, 0.04375, 0.6523, 0.132, -0.7322, 0.6682, 0.7953, 0.06689, 0.6025, 0.132, -0.7322, 0.6681, -0.6771, 0.1208, 0.7259, 0.1789, -0.7155, 0.6753, -0.7202, 0.08988, 0.6879, 0.1523, 0.8083, 0.5687, -0.677, 0.1209, 0.726, 0.1161, 0.7831, 0.6109, 0.8398, 0.09234, 0.5349, 0.1522, 0.8083, 0.5688, 0.7953, 0.06689, 0.6025, 0.1789, -0.7155, 0.6753, 0.8398, 0.09237, 0.535, 0.1789, -0.7155, 0.6753, -0.6461, 0.1545, 0.7474, 0.1929, -0.6974, 0.6902, -0.677, 0.1209, 0.726, 0.1532, 0.8402, 0.5202, -0.6461, 0.1545, 0.7475, 0.1522, 0.8083, 0.5688, 0.8754, 0.1236, 0.4673, 0.1532, 0.8402, 0.5202, 0.8398, 0.09237, 0.535, 0.1929, -0.6974, 0.6902, 0.8754, 0.1237, 0.4673, 0.1929, -0.6974, 0.6902, -0.7016, 0.1905, 0.6866, 0.08382, -0.6783, 0.73, -0.6461, 0.1545, 0.7475, 0.05103, 0.891, 0.451, -0.7016, 0.1905, 0.6866, 0.1532, 0.8402, 0.5202, 0.8797, 0.1908, 0.4356, 0.05095, 0.891, 0.451, 0.8754, 0.1237, 0.4673, 0.08385, -0.6783, 0.73, 0.8797, 0.1907, 0.4356, 0.08382, -0.6783, 0.73, -0.9521, 0.0879, 0.2928, -0.4986, -0.8265, 0.2614, -0.7016, 0.1905, 0.6866, -0.3774, 0.9204, 0.102, -0.9521, 0.08785, 0.2928, 0.05095, 0.891, 0.451, 0.8003, 0.5974, -0.05046, -0.3773, 0.9205, 0.102, 0.8797, 0.1907, 0.4356, -0.4986, -0.8265, 0.2613, 0.8003, 0.5974, -0.05038, -0.4986, -0.8265, 0.2614, -0.9941, -0.02547, 0.1051, -0.4305, -0.9025, 0.01377, -0.9521, 0.08785, 0.2928, -0.4917, 0.8521, -0.1795, -0.9941, -0.02554, 0.1051, -0.3773, 0.9205, 0.102, 0.7504, -0.1221, -0.6496, -0.4917, 0.8521, -0.1795, 0.8003, 0.5974, -0.05038, -0.4304, -0.9025, 0.01382, 0.7504, -0.122, -0.6496, -0.4305, -0.9025, 0.01377, -0.9968, -0.07949, 0.004518, -0.3879, -0.9212, -0.02885, -0.9941, -0.02554, 0.1051, -0.4951, 0.8233, -0.2775, -0.9968, -0.07955, 0.004493, -0.4917, 0.8521, -0.1795, 0.7986, -0.2089, -0.5645, -0.495, 0.8234, -0.2775, 0.7504, -0.122, -0.6496, -0.3879, -0.9213, -0.02889, 0.7986, -0.2088, -0.5644, -0.3879, -0.9212, -0.02885, -0.9846, -0.1258, -0.1212, -0.3435, -0.9369, -0.0652, -0.9968, -0.07955, 0.004493, -0.4707, 0.8081, -0.3541, -0.9846, -0.1258, -0.1212, -0.495, 0.8234, -0.2775, 0.8756, -0.2418, -0.4182, -0.4706, 0.8081, -0.3542, 0.7986, -0.2088, -0.5644, -0.3434, -0.9369, -0.06514, 0.8756, -0.2418, -0.4182, -0.3435, -0.9369, -0.0652, -0.9451, -0.1731, -0.2771, -0.2736, -0.955, -0.1144, -0.9846, -0.1258, -0.1212, -0.4057, 0.8048, -0.4332, -0.9451, -0.1732, -0.2771, -0.4706, 0.8081, -0.3542, 0.9373, -0.2499, -0.243, -0.4056, 0.8048, -0.4332, 0.8756, -0.2418, -0.4182, -0.2735, -0.955, -0.1144, 0.9373, -0.2499, -0.243, -0.2736, -0.955, -0.1144, -0.8714, -0.2175, -0.4397, -0.1659, -0.9716, -0.169, -0.9451, -0.1732, -0.2771, -0.2847, 0.8163, -0.5026, -0.8714, -0.2176, -0.4396, -0.4056, 0.8048, -0.4332, 0.967, -0.2368, -0.09356, -0.2847, 0.8163, -0.5026, 0.9373, -0.2499, -0.243, -0.1659, -0.9716, -0.169, 0.967, -0.2368, -0.09356, -0.1659, -0.9716, -0.169, -0.7781, -0.2495, -0.5765, -0.02883, -0.9769, -0.2119, -0.8714, -0.2176, -0.4396, -0.1166, 0.8406, -0.529, -0.7781, -0.2495, -0.5765, -0.2847, 0.8163, -0.5026, 0.9786, -0.2056, 0.0004429, -0.1166, 0.8406, -0.529, 0.967, -0.2368, -0.09356, -0.02882, -0.9769, -0.2119, 0.9786, -0.2057, 0.0004779, -0.02883, -0.9769, -0.2119, -0.7016, -0.2637, -0.6619, 0.1086, -0.9656, -0.2365, -0.7781, -0.2495, -0.5765, 0.04927, 0.8694, -0.4917, -0.7016, -0.2637, -0.6619, -0.1166, 0.8406, -0.529, 0.9854, -0.1657, 0.03933, 0.04918, 0.8694, -0.4917, 0.9786, -0.2057, 0.0004779, 0.1086, -0.9656, -0.2365, 0.9854, -0.1657, 0.03936, 0.1086, -0.9656, -0.2365, -0.4102, -0.2249, -0.8839, 0.2941, -0.8315, -0.4713, -0.7016, -0.2637, -0.6619, 0.2788, 0.6751, -0.683, -0.4102, -0.2249, -0.8838, 0.04918, 0.8694, -0.4917, 0.9628, -0.1138, -0.2451, 0.2788, 0.6751, -0.683, 0.9854, -0.1657, 0.03936, 0.2941, -0.8315, -0.4713, 0.9628, -0.1138, -0.2452, 0.2941, -0.8315, -0.4713, -0.4102, -0.2249, -0.8838, 0.4331, -0.1531, -0.8883, -0.4102, -0.2249, -0.8838, 0.2788, 0.6751, -0.683, 0.433, -0.1531, -0.8883, 0.2788, 0.6751, -0.6831, 0.9628, -0.1139, -0.2451, 0.4331, -0.1531, -0.8883, 0.9628, -0.1138, -0.2451, 0.2941, -0.8315, -0.4713, 0.433, -0.1531, -0.8883, -0.04314, 0.005193, 0.9991, 0.3354, 0.005061, 0.9421, 0.2848, 0.3548, 0.8905, -0.04314, 0.00513, 0.9991, 0.2855, -0.3452, 0.894, 0.3354, 0.005134, 0.9421, 0.2848, 0.3548, 0.8905, 0.3354, 0.005072, 0.9421, 0.6358, 0.00553, 0.7718, 0.3354, 0.00511, 0.9421, 0.2855, -0.3452, 0.8941, 0.6358, 0.005549, 0.7718, 0.03554, -0.01647, 0.9992, -0.2391, 0.2348, 0.9422, -0.4366, -0.07287, 0.8967, 0.03558, -0.01646, 0.9992, 0.05049, 0.4563, 0.8884, -0.2391, 0.2348, 0.9422, -0.4366, -0.07278, 0.8967, -0.239, 0.2348, 0.9422, -0.4553, 0.4341, 0.7774, -0.239, 0.2348, 0.9422, 0.05041, 0.4563, 0.8884, -0.4553, 0.434, 0.7774, 0.01293, 0.03446, 0.9993, 0.0461, -0.3472, 0.9367, 0.4268, -0.221, 0.8769, 0.01292, 0.03449, 0.9993, -0.3527, -0.2921, 0.889, 0.04618, -0.3471, 0.9367, 0.4268, -0.221, 0.8769, 0.04606, -0.3471, 0.9367, 0.07265, -0.6408, 0.7643, 0.04612, -0.3471, 0.9367, -0.3526, -0.2921, 0.889, 0.07267, -0.6408, 0.7643, -0.05887, -0.08669, 0.9945, 0.1776, 0.2226, 0.9586, -0.1417, 0.4121, 0.9001, -0.05884, -0.08675, 0.9945, 0.4422, -0.03692, 0.8962, 0.1775, 0.2226, 0.9586, -0.1417, 0.4121, 0.9001, 0.1776, 0.2225, 0.9586, 0.3763, 0.4821, 0.7912, 0.1775, 0.2225, 0.9586, 0.4422, -0.03694, 0.8962, 0.3763, 0.4821, 0.7912, -0.1207, 0.0002838, 0.9927, -0.4895, -0.06341, 0.8697, -0.3042, -0.4463, 0.8416, -0.1207, 0.0003046, 0.9927, -0.4429, 0.3552, 0.8232, -0.4895, -0.06341, 0.8697, -0.3042, -0.4463, 0.8416, -0.4895, -0.06341, 0.8697, -0.7275, -0.09987, 0.6788, -0.4895, -0.06336, 0.8697, -0.4429, 0.3552, 0.8232, -0.7274, -0.09997, 0.6788, 0.08665, 0.0118, 0.9962, 0.4324, -0.2106, 0.8767, 0.5716, 0.1535, 0.8061, 0.08659, 0.01173, 0.9962, 0.1643, -0.5076, 0.8458, 0.4324, -0.2106, 0.8767, 0.5716, 0.1535, 0.8061, 0.4324, -0.2105, 0.8768, 0.6751, -0.3568, 0.6458, 0.4324, -0.2106, 0.8768, 0.1643, -0.5076, 0.8458, 0.6751, -0.3567, 0.6458, 0.03951, 0.1321, 0.9905, -0.0648, 0.5129, 0.856, -0.4286, 0.3284, 0.8417, 0.03958, 0.132, 0.9905, 0.3337, 0.5166, 0.7885, -0.06482, 0.5129, 0.856, -0.4286, 0.3284, 0.8417, -0.06483, 0.5129, 0.856, -0.1232, 0.7676, 0.629, -0.06489, 0.5129, 0.856, 0.3338, 0.5166, 0.7885, -0.1233, 0.7676, 0.6289, 0.0445, -0.01728, 0.9989, -0.1588, -0.4149, 0.8959, 0.2773, -0.5126, 0.8126, 0.04447, -0.01725, 0.9989, -0.5091, -0.1052, 0.8543, -0.1588, -0.4149, 0.8959, 0.2772, -0.5126, 0.8126, -0.1589, -0.4149, 0.8959, -0.2874, -0.6847, 0.6698, -0.1589, -0.4149, 0.8959, -0.5091, -0.1052, 0.8543, -0.2873, -0.6847, 0.6698, 0.1647, 0.0869, 0.9825, 0.5485, 0.224, 0.8056, 0.3392, 0.5745, 0.7449, 0.1647, 0.08683, 0.9825, 0.6243, -0.1822, 0.7596, 0.5485, 0.224, 0.8056, 0.3391, 0.5746, 0.7449, 0.5485, 0.224, 0.8056, 0.7882, 0.3144, 0.5291, 0.5485, 0.224, 0.8056, 0.6243, -0.1822, 0.7596, 0.7882, 0.3144, 0.529, 0.1682, 0.04508, 0.9847, -0.2548, 0.2194, 0.9418, -0.3601, -0.2008, 0.9111, 0.1682, 0.04511, 0.9847, -0.04494, 0.5533, 0.8318, -0.2548, 0.2194, 0.9418, -0.3601, -0.2007, 0.9111, -0.2547, 0.2194, 0.9418, -0.5833, 0.3632, 0.7265, -0.2547, 0.2194, 0.9418, -0.04491, 0.5533, 0.8318, -0.5833, 0.3632, 0.7265, 0.1548, -0.005627, 0.9879, 0.3514, -0.4452, 0.8236, 0.6818, -0.1395, 0.7182, 0.1548, -0.005608, 0.9879, -0.1482, -0.5528, 0.82, 0.3514, -0.4452, 0.8236, 0.6818, -0.1395, 0.7182, 0.3513, -0.4452, 0.8236, 0.4855, -0.6935, 0.5323, 0.3513, -0.4452, 0.8236, -0.1482, -0.5528, 0.8201, 0.4855, -0.6935, 0.5323, 0.1459, 0.1889, 0.9711, 0.2549, 0.6002, 0.7581, -0.2229, 0.6483, 0.728, 0.1459, 0.1888, 0.9711, 0.641, 0.342, 0.6871, 0.2548, 0.6002, 0.7582, -0.223, 0.6483, 0.728, 0.2549, 0.6002, 0.7582, 0.3273, 0.8286, 0.4542, 0.2548, 0.6002, 0.7582, 0.6411, 0.342, 0.6871, 0.3273, 0.8286, 0.4542, 0.1525, 0.1339, 0.9792, -0.3319, -0.1453, 0.932, 0.02273, -0.556, 0.8309, 0.1524, 0.134, 0.9792, -0.4946, 0.3297, 0.8042, -0.332, -0.1453, 0.932, 0.02271, -0.5559, 0.8309, -0.3319, -0.1452, 0.9321, -0.6829, -0.3481, 0.6422, -0.3319, -0.1453, 0.9321, -0.4946, 0.3297, 0.8042, -0.6829, -0.3481, 0.6422, 0.1301, 0.1174, 0.9845, 0.6369, -0.04425, 0.7697, 0.5656, 0.4781, 0.672, 0.1301, 0.1173, 0.9845, 0.3964, -0.5638, 0.7246, 0.6369, -0.04418, 0.7697, 0.5656, 0.4781, 0.6719, 0.6369, -0.04432, 0.7697, 0.8874, -0.1152, 0.4463, 0.6369, -0.0442, 0.7697, 0.3964, -0.5638, 0.7245, 0.8874, -0.1151, 0.4463, 0.04836, 0.08829, 0.9949, -0.293, 0.4837, 0.8247, -0.6971, 0.05936, 0.7145, 0.04843, 0.08826, 0.9949, 0.2357, 0.6738, 0.7003, -0.293, 0.4837, 0.8248, -0.6971, 0.05932, 0.7145, -0.2929, 0.4837, 0.8248, -0.4612, 0.6974, 0.5485, -0.293, 0.4837, 0.8248, 0.2357, 0.6738, 0.7003, -0.4613, 0.6975, 0.5484, -0.2679, 0.08134, 0.96, -0.2146, -0.7517, 0.6236, 0.5832, -0.6081, 0.5386, -0.2679, 0.08133, 0.96, -0.742, -0.399, 0.5387, -0.2146, -0.7517, 0.6236, 0.5832, -0.6081, 0.5387, -0.2147, -0.7516, 0.6237, -0.2147, -0.9566, 0.1971, -0.2146, -0.7516, 0.6237, -0.742, -0.399, 0.5387, -0.2147, -0.9566, 0.1971, -0.6168, -0.04384, 0.7859, 0.2814, 0.5105, 0.8125, -0.2698, 0.7201, 0.6392, -0.6168, -0.0439, 0.7859, 0.7353, -0.2621, 0.625, 0.2814, 0.5104, 0.8126, -0.2698, 0.7201, 0.6392, 0.2814, 0.5105, 0.8125, 0.5811, 0.6016, 0.548, 0.2814, 0.5105, 0.8125, 0.7352, -0.2621, 0.6251, 0.5811, 0.6016, 0.548, -0.5929, 0.002811, 0.8053, -0.8451, 0.02592, 0.534, -0.7263, -0.5296, 0.4381, -0.5929, 0.002727, 0.8053, -0.6899, 0.5782, 0.4357, -0.8451, 0.02585, 0.534, -0.7263, -0.5297, 0.4381, -0.8451, 0.0259, 0.534, -0.9869, 0.03349, 0.1581, -0.8451, 0.02587, 0.534, -0.6899, 0.5782, 0.4356, -0.9869, 0.03352, 0.158, -0.4062, -0.2253, 0.8856, 0.2408, -0.8623, 0.4456, 0.9579, 0.1313, 0.2554, -0.4061, -0.2254, 0.8856, -0.2684, -0.87, 0.4137, 0.2407, -0.8623, 0.4455, 0.9579, 0.1313, 0.2554, 0.2407, -0.8623, 0.4456, 0.4665, -0.8836, -0.04051, 0.2407, -0.8623, 0.4455, -0.2684, -0.8699, 0.4137, 0.4666, -0.8836, -0.04042, -0.5336, 0.03591, 0.8449, -0.4367, 0.7534, 0.4917, -0.7782, 0.4664, 0.4206, -0.5337, 0.03591, 0.8449, 0.3229, 0.9096, 0.2614, -0.4367, 0.7533, 0.4919, -0.7781, 0.4664, 0.4207, -0.4367, 0.7533, 0.4917, -0.348, 0.9365, 0.04211, -0.4366, 0.7533, 0.4918, 0.3228, 0.9097, 0.2614, -0.3481, 0.9365, 0.04202, -0.4575, -0.033, 0.8886, -0.6059, -0.4633, 0.6467, -0.1408, -0.8416, 0.5214, -0.4575, -0.03301, 0.8886, -0.8615, -0.003299, 0.5077, -0.606, -0.4633, 0.6467, -0.1408, -0.8416, 0.5215, -0.6059, -0.4633, 0.6467, -0.6786, -0.6395, 0.3613, -0.6059, -0.4633, 0.6467, -0.8615, -0.003325, 0.5078, -0.6786, -0.6395, 0.3613, -0.4647, -0.1559, 0.8717, 0.5869, -0.1194, 0.8008, 0.1168, 0.8582, 0.4999, -0.4647, -0.1559, 0.8717, 0.3469, -0.805, 0.4813, 0.587, -0.1194, 0.8008, 0.1168, 0.8581, 0.5, 0.587, -0.1194, 0.8007, 0.9984, 0.01802, -0.0538, 0.5869, -0.1193, 0.8008, 0.3468, -0.805, 0.4814, 0.9984, 0.01805, -0.05373, -0.281, -0.368, 0.8863, -0.7153, 0.1538, 0.6817, -0.7933, -0.2953, 0.5325, -0.2811, -0.368, 0.8863, -0.419, 0.7263, 0.5449, -0.7153, 0.1539, 0.6817, -0.7933, -0.2952, 0.5325, -0.7153, 0.1538, 0.6816, -0.8633, 0.3734, 0.3395, -0.7153, 0.1538, 0.6817, -0.4191, 0.7262, 0.5449, -0.8633, 0.3734, 0.3394, -0.4962, -0.08933, 0.8636, -0.1991, -0.7519, 0.6284, 0.4953, -0.6997, 0.5149, -0.4961, -0.08929, 0.8636, -0.6394, -0.6045, 0.4752, -0.1991, -0.752, 0.6284, 0.4954, -0.6996, 0.5149, -0.1992, -0.752, 0.6284, -0.03598, -0.9648, 0.2605, -0.1992, -0.752, 0.6284, -0.6393, -0.6045, 0.4752, -0.03601, -0.9648, 0.2606, -0.4601, -0.3108, 0.8317, -0.05661, 0.649, 0.7587, -0.5364, 0.6959, 0.4775, -0.4601, -0.3108, 0.8317, 0.8327, 0.02363, 0.5532, -0.05661, 0.649, 0.7587, -0.5364, 0.6959, 0.4775, -0.05657, 0.649, 0.7587, 0.2534, 0.9667, -0.03611, -0.05657, 0.649, 0.7587, 0.8327, 0.02361, 0.5532, 0.2534, 0.9667, -0.03621, -0.3714, -0.2681, 0.8889, -0.7939, -0.3384, 0.5051, -0.5154, -0.7659, 0.3844, -0.3714, -0.2682, 0.8889, -0.9051, 0.1957, 0.3775, -0.794, -0.3383, 0.5051, -0.5154, -0.7659, 0.3844, -0.7939, -0.3384, 0.5051, -0.9253, -0.358, 0.1252, -0.794, -0.3384, 0.5051, -0.9051, 0.1957, 0.3774, -0.9253, -0.358, 0.1251, -0.1279, -0.4143, 0.9011, 0.6012, -0.6735, 0.4301, 0.9459, 0.1011, 0.3083, -0.1278, -0.4143, 0.9011, 0.1285, -0.9419, 0.3104, 0.6013, -0.6735, 0.4301, 0.9459, 0.1012, 0.3083, 0.6012, -0.6734, 0.4302, 0.763, -0.641, -0.08357, 0.6012, -0.6735, 0.4301, 0.1284, -0.9419, 0.3105, 0.763, -0.641, -0.08354, -0.1099, -0.6175, 0.7788, -0.5382, 0.2897, 0.7915, -0.8573, -0.0318, 0.5139, -0.1099, -0.6176, 0.7788, 0.3396, 0.6766, 0.6534, -0.5381, 0.2897, 0.7915, -0.8572, -0.03181, 0.5139, -0.5382, 0.2897, 0.7915, -0.6013, 0.7652, 0.2301, -0.5382, 0.2897, 0.7914, 0.3395, 0.6766, 0.6534, -0.6013, 0.7652, 0.2301, -0.2525, -0.5835, 0.7719, -0.3452, -0.8888, 0.3014, 0.182, -0.9637, 0.1951, -0.2525, -0.5835, 0.7718, -0.7789, -0.5943, 0.2002, -0.3452, -0.8888, 0.3014, 0.182, -0.9638, 0.195, -0.3452, -0.8888, 0.3014, -0.3538, -0.9285, -0.113, -0.3452, -0.8888, 0.3013, -0.7789, -0.5944, 0.2002, -0.3539, -0.9284, -0.1129, -0.1509, -0.3901, 0.9083, 0.7551, 0.07831, 0.6509, 0.2821, 0.8315, 0.4786, -0.1508, -0.39, 0.9084, 0.7702, -0.4902, 0.408, 0.7552, 0.07832, 0.6508, 0.2822, 0.8314, 0.4786, 0.7551, 0.07828, 0.6509, 0.9586, 0.2847, 0.009199, 0.7552, 0.07831, 0.6508, 0.7702, -0.4902, 0.408, 0.9586, 0.2847, 0.009257, 0.5024, -0.4492, 0.7387, -0.5289, -0.2029, 0.8241, -0.5225, -0.6623, 0.537, 0.5024, -0.4492, 0.7387, -0.3571, 0.6714, 0.6494, -0.5289, -0.2029, 0.8241, -0.5225, -0.6623, 0.537, -0.5289, -0.203, 0.8241, -0.9695, 0.03128, 0.2432, -0.5289, -0.203, 0.824, -0.3571, 0.6713, 0.6494, -0.9695, 0.03123, 0.2432, 0.1891, -0.4644, 0.8652, 0.4592, -0.815, 0.3534, 0.8596, -0.4594, 0.2235, 0.1891, -0.4644, 0.8652, -0.02735, -0.9715, 0.2353, 0.4592, -0.815, 0.3534, 0.8597, -0.4593, 0.2235, 0.4592, -0.815, 0.3534, 0.5025, -0.858, -0.1064, 0.4592, -0.815, 0.3533, -0.02735, -0.9715, 0.2353, 0.5024, -0.858, -0.1064, 0.131, -0.5243, 0.8414, 0.3577, 0.5529, 0.7526, -0.5297, 0.6597, 0.5331, 0.131, -0.5243, 0.8414, 0.84, 0.2845, 0.462, 0.3577, 0.5529, 0.7526, -0.5297, 0.6597, 0.5331, 0.3577, 0.5528, 0.7526, 0.339, 0.9406, 0.01962, 0.3577, 0.5529, 0.7526, 0.84, 0.2845, 0.462, 0.3389, 0.9406, 0.01965, 0.5897, -0.01474, 0.8075, -0.1681, -0.5794, 0.7975, 0.2349, -0.8258, 0.5126, 0.5897, -0.01476, 0.8075, -0.7223, 0.06291, 0.6887, -0.168, -0.5794, 0.7976, 0.2349, -0.8258, 0.5127, -0.1681, -0.5794, 0.7975, -0.5718, -0.7532, 0.325, -0.1681, -0.5794, 0.7975, -0.7223, 0.06296, 0.6887, -0.5718, -0.7533, 0.325, 6.13e-05, -0.7667, 0.6421, -0.7607, 0.001204, 0.6492, -0.767, 0.01325, 0.6415, -0.7606, 0.001267, 0.6492, 0.0001037, 0.7327, 0.6806, -0.0005736, 0.7386, 0.6742, 0.0001133, 0.7326, 0.6806, 0.739, -0.0009302, 0.6737, 0.7347, 0.008521, 0.6783, 0.739, -0.0009331, 0.6737, 0.000118, -0.7667, 0.642, -0.0004112, -0.7637, 0.6456, -0.0004075, -0.7637, 0.6455, -0.767, 0.01325, 0.6415, -0.7697, 0.03442, 0.6375, -0.767, 0.01321, 0.6415, -0.0005736, 0.7386, 0.6742, 0.02669, 0.7479, 0.6632, -0.0006317, 0.7386, 0.6741, 0.7347, 0.008521, 0.6783, 0.7353, 0.02391, 0.6773, 0.7347, 0.008553, 0.6783, -0.0004112, -0.7637, 0.6456, 0.02956, -0.7579, 0.6517, 0.02957, -0.7579, 0.6517, -0.7697, 0.03442, 0.6375, -0.7538, 0.06051, 0.6543, -0.7696, 0.03441, 0.6376, 0.02669, 0.7479, 0.6632, 0.06894, 0.7629, 0.6428, 0.02661, 0.7479, 0.6633, 0.7353, 0.02391, 0.6773, 0.7567, 0.04375, 0.6523, 0.7353, 0.02395, 0.6773, 0.02956, -0.7579, 0.6517, 0.07685, -0.7469, 0.6605, 0.07684, -0.7469, 0.6605, -0.7538, 0.06051, 0.6543, -0.7202, 0.08982, 0.6879, -0.7538, 0.06055, 0.6543, 0.06894, 0.7629, 0.6428, 0.1162, 0.7831, 0.6109, 0.06888, 0.7629, 0.6429, 0.7567, 0.04375, 0.6523, 0.7953, 0.06687, 0.6025, 0.7567, 0.04375, 0.6523, 0.07685, -0.7469, 0.6605, 0.132, -0.7322, 0.6682, 0.132, -0.7322, 0.6681, -0.7202, 0.08982, 0.6879, -0.6771, 0.1208, 0.7259, -0.7202, 0.08988, 0.6879, 0.1162, 0.7831, 0.6109, 0.1523, 0.8083, 0.5687, 0.1161, 0.7831, 0.6109, 0.7953, 0.06687, 0.6025, 0.8398, 0.09234, 0.5349, 0.7953, 0.06689, 0.6025, 0.132, -0.7322, 0.6682, 0.1789, -0.7155, 0.6753, 0.1789, -0.7155, 0.6753, -0.6771, 0.1208, 0.7259, -0.6461, 0.1545, 0.7474, -0.677, 0.1209, 0.726, 0.1523, 0.8083, 0.5687, 0.1532, 0.8402, 0.5202, 0.1522, 0.8083, 0.5688, 0.8398, 0.09234, 0.5349, 0.8754, 0.1236, 0.4673, 0.8398, 0.09237, 0.535, 0.1789, -0.7155, 0.6753, 0.1929, -0.6974, 0.6902, 0.1929, -0.6974, 0.6902, -0.6461, 0.1545, 0.7474, -0.7016, 0.1905, 0.6866, -0.6461, 0.1545, 0.7475, 0.1532, 0.8402, 0.5202, 0.05103, 0.891, 0.451, 0.1532, 0.8402, 0.5202, 0.8754, 0.1236, 0.4673, 0.8797, 0.1908, 0.4356, 0.8754, 0.1237, 0.4673, 0.1929, -0.6974, 0.6902, 0.08385, -0.6783, 0.73, 0.08382, -0.6783, 0.73, -0.7016, 0.1905, 0.6866, -0.9521, 0.0879, 0.2928, -0.7016, 0.1905, 0.6866, 0.05103, 0.891, 0.451, -0.3774, 0.9204, 0.102, 0.05095, 0.891, 0.451, 0.8797, 0.1908, 0.4356, 0.8003, 0.5974, -0.05046, 0.8797, 0.1907, 0.4356, 0.08385, -0.6783, 0.73, -0.4986, -0.8265, 0.2613, -0.4986, -0.8265, 0.2614, -0.9521, 0.0879, 0.2928, -0.9941, -0.02547, 0.1051, -0.9521, 0.08785, 0.2928, -0.3774, 0.9204, 0.102, -0.4917, 0.8521, -0.1795, -0.3773, 0.9205, 0.102, 0.8003, 0.5974, -0.05046, 0.7504, -0.1221, -0.6496, 0.8003, 0.5974, -0.05038, -0.4986, -0.8265, 0.2613, -0.4304, -0.9025, 0.01382, -0.4305, -0.9025, 0.01377, -0.9941, -0.02547, 0.1051, -0.9968, -0.07949, 0.004518, -0.9941, -0.02554, 0.1051, -0.4917, 0.8521, -0.1795, -0.4951, 0.8233, -0.2775, -0.4917, 0.8521, -0.1795, 0.7504, -0.1221, -0.6496, 0.7986, -0.2089, -0.5645, 0.7504, -0.122, -0.6496, -0.4304, -0.9025, 0.01382, -0.3879, -0.9213, -0.02889, -0.3879, -0.9212, -0.02885, -0.9968, -0.07949, 0.004518, -0.9846, -0.1258, -0.1212, -0.9968, -0.07955, 0.004493, -0.4951, 0.8233, -0.2775, -0.4707, 0.8081, -0.3541, -0.495, 0.8234, -0.2775, 0.7986, -0.2089, -0.5645, 0.8756, -0.2418, -0.4182, 0.7986, -0.2088, -0.5644, -0.3879, -0.9213, -0.02889, -0.3434, -0.9369, -0.06514, -0.3435, -0.9369, -0.0652, -0.9846, -0.1258, -0.1212, -0.9451, -0.1731, -0.2771, -0.9846, -0.1258, -0.1212, -0.4707, 0.8081, -0.3541, -0.4057, 0.8048, -0.4332, -0.4706, 0.8081, -0.3542, 0.8756, -0.2418, -0.4182, 0.9373, -0.2499, -0.243, 0.8756, -0.2418, -0.4182, -0.3434, -0.9369, -0.06514, -0.2735, -0.955, -0.1144, -0.2736, -0.955, -0.1144, -0.9451, -0.1731, -0.2771, -0.8714, -0.2175, -0.4397, -0.9451, -0.1732, -0.2771, -0.4057, 0.8048, -0.4332, -0.2847, 0.8163, -0.5026, -0.4056, 0.8048, -0.4332, 0.9373, -0.2499, -0.243, 0.967, -0.2368, -0.09356, 0.9373, -0.2499, -0.243, -0.2735, -0.955, -0.1144, -0.1659, -0.9716, -0.169, -0.1659, -0.9716, -0.169, -0.8714, -0.2175, -0.4397, -0.7781, -0.2495, -0.5765, -0.8714, -0.2176, -0.4396, -0.2847, 0.8163, -0.5026, -0.1166, 0.8406, -0.529, -0.2847, 0.8163, -0.5026, 0.967, -0.2368, -0.09356, 0.9786, -0.2056, 0.0004429, 0.967, -0.2368, -0.09356, -0.1659, -0.9716, -0.169, -0.02882, -0.9769, -0.2119, -0.02883, -0.9769, -0.2119, -0.7781, -0.2495, -0.5765, -0.7016, -0.2637, -0.6619, -0.7781, -0.2495, -0.5765, -0.1166, 0.8406, -0.529, 0.04927, 0.8694, -0.4917, -0.1166, 0.8406, -0.529, 0.9786, -0.2056, 0.0004429, 0.9854, -0.1657, 0.03933, 0.9786, -0.2057, 0.0004779, -0.02882, -0.9769, -0.2119, 0.1086, -0.9656, -0.2365, 0.1086, -0.9656, -0.2365, -0.7016, -0.2637, -0.6619, -0.4102, -0.2249, -0.8839, -0.7016, -0.2637, -0.6619, 0.04927, 0.8694, -0.4917, 0.2788, 0.6751, -0.683, 0.04918, 0.8694, -0.4917, 0.9854, -0.1657, 0.03933, 0.9628, -0.1138, -0.2451, 0.9854, -0.1657, 0.03936, 0.1086, -0.9656, -0.2365, 0.2941, -0.8315, -0.4713])] * 3)])

# ---- objects
ob_vine_pendant = bpy.data.objects.new('vine_pendant', None)
ob_vine_pendant_mesh = bpy.data.objects.new('vine_pendant_mesh', me_vine_pendant_mesh)
ob_wind_root = bpy.data.objects.new('wind_root', None)
ob_wind_sway = bpy.data.objects.new('wind_sway', None)
ob_wind_tip = bpy.data.objects.new('wind_tip', None)
ob_anchor_soil_contact = bpy.data.objects.new('anchor_soil_contact', None)

# ---- transforms, parenting, visibility, modifiers, constraints
ob_vine_pendant.location = (0.0, 0.0, 0.0)
ob_vine_pendant.empty_display_size = 0.05
ob_vine_pendant_mesh.parent = ob_vine_pendant
ob_vine_pendant_mesh.location = (0.0, 0.0, 0.0)
ob_wind_root.parent = ob_vine_pendant
ob_wind_root.location = (0.0, 0.0, 0.0)
ob_wind_root.empty_display_type = 'ARROWS'
ob_wind_root.empty_display_size = 0.06
ob_wind_sway.parent = ob_vine_pendant
ob_wind_sway.location = (0.0, 0.0, -0.5)
ob_wind_sway.empty_display_type = 'ARROWS'
ob_wind_sway.empty_display_size = 0.06
ob_wind_tip.parent = ob_vine_pendant
ob_wind_tip.location = (0.0, 0.0, -1.4)
ob_wind_tip.empty_display_type = 'ARROWS'
ob_wind_tip.empty_display_size = 0.06
ob_anchor_soil_contact.parent = ob_vine_pendant
ob_anchor_soil_contact.location = (0.0, 0.0, 0.0)
ob_anchor_soil_contact.empty_display_type = 'ARROWS'
ob_anchor_soil_contact.empty_display_size = 0.06

# ---- collection membership
scene.collection.objects.link(ob_vine_pendant)
scene.collection.objects.link(ob_vine_pendant_mesh)
scene.collection.objects.link(ob_wind_root)
scene.collection.objects.link(ob_wind_sway)
scene.collection.objects.link(ob_wind_tip)
scene.collection.objects.link(ob_anchor_soil_contact)

# ---- scene / render settings (as saved in the file)
scene.frame_start = 1; scene.frame_end = 250; scene.frame_set(1)
scene.render.engine = 'BLENDER_EEVEE_NEXT'
scene.render.bake_bias = 0.0
scene.render.bake_samples = 0
scene.render.compositor_device = 'GPU'
scene.eevee.use_volume_custom_range = False
scene.eevee.fast_gi_thickness_near = 0.1
scene.eevee.fast_gi_thickness_far = 0.0
scene.eevee.ray_tracing_options.screen_trace_thickness = 0.1
bpy.context.view_layer.update()

# ---- added for rendering (the .blend has no active camera and no usable light): camera, sun + grey world if the file has none
cam_auto = bpy.data.cameras.new('AutoCamera')
cam_auto.lens = 50.0
cam_auto.sensor_width = 36.0
cam_auto.clip_end = 1000.0
ob_auto_camera = bpy.data.objects.new('AutoCamera', cam_auto)
scene.collection.objects.link(ob_auto_camera)
ob_auto_camera.location = (1.30685, -1.60792, 0.358922)
ob_auto_camera.rotation_euler = (1.09748, -7.21219e-08, 0.694738)
scene.camera = ob_auto_camera
light_auto_sun = bpy.data.lights.new('AutoSun', 'SUN')
light_auto_sun.energy = 3.0
light_auto_sun.angle = 0.0523599
ob_auto_sun = bpy.data.objects.new('AutoSun', light_auto_sun)
scene.collection.objects.link(ob_auto_sun)
ob_auto_sun.rotation_euler = (0.872665, 0.174533, 0.523599)
if scene.world is None:
    world_auto = bpy.data.worlds.new('AutoWorld')
    world_auto.color = (0.3, 0.3, 0.3)
    scene.world = world_auto
bpy.context.view_layer.update()

